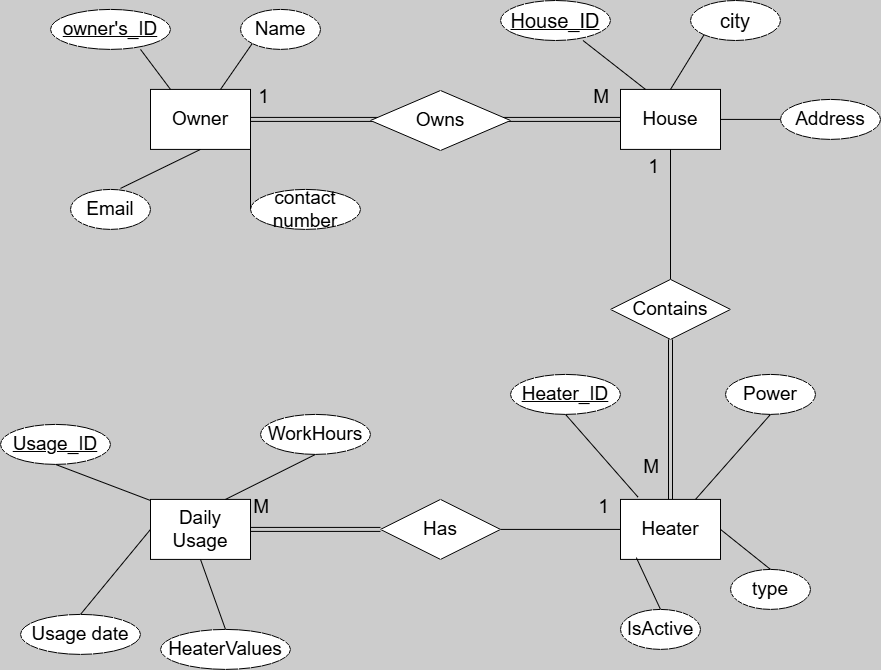

The diagram above was exported from draw.io. Its source (the exported page's mxGraphModel, read from the mxfile embedded in the PNG):
<mxGraphModel dx="1692" dy="749" grid="1" gridSize="10" guides="1" tooltips="1" connect="1" arrows="1" fold="1" page="1" pageScale="1" pageWidth="2336" pageHeight="1654" background="#CCCCCC" math="0" shadow="0">
  <root>
    <mxCell id="0" />
    <mxCell id="1" parent="0" />
    <mxCell id="Ph2Yc77vS15QvpQFLDCm-118" parent="1" style="rounded=0;whiteSpace=wrap;html=1;fontSize=19;" value="&lt;font&gt;Owner&lt;/font&gt;" vertex="1">
      <mxGeometry height="60" width="100" x="540" y="568.9100000000001" as="geometry" />
    </mxCell>
    <mxCell id="Ph2Yc77vS15QvpQFLDCm-119" parent="1" style="ellipse;whiteSpace=wrap;html=1;fontSize=19;" value="Name" vertex="1">
      <mxGeometry height="40" width="80" x="630" y="488.91" as="geometry" />
    </mxCell>
    <mxCell id="Ph2Yc77vS15QvpQFLDCm-120" parent="1" style="ellipse;whiteSpace=wrap;html=1;fontSize=19;" value="&lt;u&gt;owner's_ID&lt;/u&gt;" vertex="1">
      <mxGeometry height="40" width="120" x="440" y="488.91" as="geometry" />
    </mxCell>
    <mxCell id="Ph2Yc77vS15QvpQFLDCm-121" parent="1" style="ellipse;whiteSpace=wrap;html=1;fontSize=19;" value="contact number" vertex="1">
      <mxGeometry height="40" width="110" x="640" y="668.91" as="geometry" />
    </mxCell>
    <mxCell id="Ph2Yc77vS15QvpQFLDCm-122" edge="1" parent="1" source="Ph2Yc77vS15QvpQFLDCm-118" style="endArrow=none;html=1;rounded=0;entryX=0;entryY=0.5;entryDx=0;entryDy=0;exitX=1;exitY=0.5;exitDx=0;exitDy=0;fontSize=19;" target="Ph2Yc77vS15QvpQFLDCm-121" value="">
      <mxGeometry height="50" relative="1" width="50" as="geometry">
        <mxPoint x="630" y="618.9100000000001" as="sourcePoint" />
        <mxPoint x="680" y="568.9100000000001" as="targetPoint" />
      </mxGeometry>
    </mxCell>
    <mxCell id="Ph2Yc77vS15QvpQFLDCm-124" edge="1" parent="1" style="endArrow=none;html=1;rounded=0;entryX=0.75;entryY=1;entryDx=0;entryDy=0;entryPerimeter=0;fontSize=19;" target="Ph2Yc77vS15QvpQFLDCm-120" value="">
      <mxGeometry height="50" relative="1" width="50" as="geometry">
        <mxPoint x="560" y="568.9100000000001" as="sourcePoint" />
        <mxPoint x="610" y="518.9100000000001" as="targetPoint" />
      </mxGeometry>
    </mxCell>
    <mxCell id="Ph2Yc77vS15QvpQFLDCm-125" edge="1" parent="1" style="endArrow=none;html=1;rounded=0;entryX=0;entryY=1;entryDx=0;entryDy=0;fontSize=19;" target="Ph2Yc77vS15QvpQFLDCm-119" value="">
      <mxGeometry height="50" relative="1" width="50" as="geometry">
        <mxPoint x="610" y="568.9100000000001" as="sourcePoint" />
        <mxPoint x="660" y="518.9100000000001" as="targetPoint" />
      </mxGeometry>
    </mxCell>
    <mxCell id="Ph2Yc77vS15QvpQFLDCm-126" edge="1" parent="1" style="edgeStyle=orthogonalEdgeStyle;rounded=0;orthogonalLoop=1;jettySize=auto;html=1;fontSize=19;">
      <mxGeometry relative="1" as="geometry">
        <mxPoint x="400" y="598.9100000000001" as="sourcePoint" />
        <mxPoint x="400" y="598.8190909090908" as="targetPoint" />
      </mxGeometry>
    </mxCell>
    <mxCell id="Ph2Yc77vS15QvpQFLDCm-128" edge="1" parent="1" style="edgeStyle=orthogonalEdgeStyle;rounded=0;orthogonalLoop=1;jettySize=auto;html=1;exitX=0.5;exitY=1;exitDx=0;exitDy=0;fontSize=19;">
      <mxGeometry relative="1" as="geometry">
        <mxPoint x="415" y="630" as="sourcePoint" />
        <mxPoint x="415" y="630" as="targetPoint" />
      </mxGeometry>
    </mxCell>
    <mxCell id="Ph2Yc77vS15QvpQFLDCm-129" parent="1" style="rounded=0;whiteSpace=wrap;html=1;fontSize=19;" value="&lt;span&gt;House&lt;/span&gt;" vertex="1">
      <mxGeometry height="60" width="100" x="1010" y="568.9100000000001" as="geometry" />
    </mxCell>
    <mxCell id="Ph2Yc77vS15QvpQFLDCm-130" parent="1" style="ellipse;whiteSpace=wrap;html=1;fontSize=20;" value="city" vertex="1">
      <mxGeometry height="40" width="90" x="1080" y="480" as="geometry" />
    </mxCell>
    <mxCell id="Ph2Yc77vS15QvpQFLDCm-131" parent="1" style="ellipse;whiteSpace=wrap;html=1;" value="&lt;u&gt;&lt;font style=&quot;font-size: 20px;&quot;&gt;House_ID&lt;/font&gt;&lt;/u&gt;" vertex="1">
      <mxGeometry height="40" width="110" x="890" y="480" as="geometry" />
    </mxCell>
    <mxCell id="Ph2Yc77vS15QvpQFLDCm-132" parent="1" style="ellipse;whiteSpace=wrap;html=1;fontSize=19;" value="Address" vertex="1">
      <mxGeometry height="40" width="100" x="1170" y="578.91" as="geometry" />
    </mxCell>
    <mxCell id="Ph2Yc77vS15QvpQFLDCm-133" edge="1" parent="1" source="Ph2Yc77vS15QvpQFLDCm-129" style="endArrow=none;html=1;rounded=0;entryX=0;entryY=0.5;entryDx=0;entryDy=0;exitX=1;exitY=0.5;exitDx=0;exitDy=0;fontSize=19;" target="Ph2Yc77vS15QvpQFLDCm-132" value="">
      <mxGeometry height="50" relative="1" width="50" as="geometry">
        <mxPoint x="1080" y="610" as="sourcePoint" />
        <mxPoint x="1130" y="590" as="targetPoint" />
      </mxGeometry>
    </mxCell>
    <mxCell id="Ph2Yc77vS15QvpQFLDCm-135" edge="1" parent="1" source="Ph2Yc77vS15QvpQFLDCm-129" style="endArrow=none;html=1;rounded=0;entryX=0.75;entryY=1;entryDx=0;entryDy=0;entryPerimeter=0;exitX=0.25;exitY=0;exitDx=0;exitDy=0;fontSize=19;" target="Ph2Yc77vS15QvpQFLDCm-131" value="">
      <mxGeometry height="50" relative="1" width="50" as="geometry">
        <mxPoint x="1010" y="560" as="sourcePoint" />
        <mxPoint x="1060" y="510" as="targetPoint" />
      </mxGeometry>
    </mxCell>
    <mxCell id="Ph2Yc77vS15QvpQFLDCm-136" edge="1" parent="1" source="Ph2Yc77vS15QvpQFLDCm-129" style="endArrow=none;html=1;rounded=0;entryX=0;entryY=1;entryDx=0;entryDy=0;exitX=0.5;exitY=0;exitDx=0;exitDy=0;fontSize=19;" target="Ph2Yc77vS15QvpQFLDCm-130" value="">
      <mxGeometry height="50" relative="1" width="50" as="geometry">
        <mxPoint x="1060" y="560" as="sourcePoint" />
        <mxPoint x="1110" y="510" as="targetPoint" />
      </mxGeometry>
    </mxCell>
    <mxCell id="Ph2Yc77vS15QvpQFLDCm-137" edge="1" parent="1" style="edgeStyle=orthogonalEdgeStyle;rounded=0;orthogonalLoop=1;jettySize=auto;html=1;fontSize=19;">
      <mxGeometry relative="1" as="geometry">
        <mxPoint x="850" y="578" as="sourcePoint" />
        <mxPoint x="850" y="577.9090909090909" as="targetPoint" />
      </mxGeometry>
    </mxCell>
    <mxCell id="Ph2Yc77vS15QvpQFLDCm-139" edge="1" parent="1" style="edgeStyle=orthogonalEdgeStyle;rounded=0;orthogonalLoop=1;jettySize=auto;html=1;exitX=0.5;exitY=1;exitDx=0;exitDy=0;fontSize=19;">
      <mxGeometry relative="1" as="geometry">
        <mxPoint x="905" y="620" as="sourcePoint" />
        <mxPoint x="905" y="620" as="targetPoint" />
      </mxGeometry>
    </mxCell>
    <mxCell id="Ph2Yc77vS15QvpQFLDCm-140" parent="1" style="ellipse;whiteSpace=wrap;html=1;fontSize=19;" value="Email" vertex="1">
      <mxGeometry height="40" width="80" x="460" y="668.9100000000001" as="geometry" />
    </mxCell>
    <mxCell id="Ph2Yc77vS15QvpQFLDCm-141" edge="1" parent="1" style="endArrow=none;html=1;rounded=0;entryX=0.5;entryY=1;entryDx=0;entryDy=0;fontSize=19;" target="Ph2Yc77vS15QvpQFLDCm-118" value="">
      <mxGeometry height="50" relative="1" width="50" as="geometry">
        <mxPoint x="510" y="667.9100000000001" as="sourcePoint" />
        <mxPoint x="600" y="628.9100000000001" as="targetPoint" />
      </mxGeometry>
    </mxCell>
    <mxCell id="Ph2Yc77vS15QvpQFLDCm-142" edge="1" parent="1" style="shape=link;html=1;rounded=0;entryX=0;entryY=0.5;entryDx=0;entryDy=0;fontSize=19;" value="">
      <mxGeometry relative="1" as="geometry">
        <mxPoint x="640" y="598.9100000000001" as="sourcePoint" />
        <mxPoint x="767.5" y="598.9100000000001" as="targetPoint" />
      </mxGeometry>
    </mxCell>
    <mxCell id="Ph2Yc77vS15QvpQFLDCm-143" connectable="0" parent="Ph2Yc77vS15QvpQFLDCm-142" style="resizable=0;html=1;whiteSpace=wrap;align=right;verticalAlign=bottom;direction=north;fontSize=19;" value="1" vertex="1">
      <mxGeometry relative="1" x="1" as="geometry">
        <mxPoint x="-108" y="-9" as="offset" />
      </mxGeometry>
    </mxCell>
    <mxCell id="Ph2Yc77vS15QvpQFLDCm-144" edge="1" parent="1" style="shape=link;html=1;rounded=0;entryX=0;entryY=0.5;entryDx=0;entryDy=0;fontSize=19;" target="Ph2Yc77vS15QvpQFLDCm-129" value="">
      <mxGeometry relative="1" as="geometry">
        <mxPoint x="892.5" y="598.9100000000001" as="sourcePoint" />
        <mxPoint x="990" y="598.9100000000001" as="targetPoint" />
      </mxGeometry>
    </mxCell>
    <mxCell id="Ph2Yc77vS15QvpQFLDCm-145" connectable="0" parent="Ph2Yc77vS15QvpQFLDCm-144" style="resizable=0;html=1;whiteSpace=wrap;align=right;verticalAlign=bottom;fontSize=19;" value="M" vertex="1">
      <mxGeometry relative="1" x="1" as="geometry">
        <mxPoint x="-10" y="-9" as="offset" />
      </mxGeometry>
    </mxCell>
    <mxCell id="Ph2Yc77vS15QvpQFLDCm-146" parent="1" style="rounded=0;whiteSpace=wrap;html=1;fontSize=19;" value="&lt;span&gt;Heater&lt;/span&gt;" vertex="1">
      <mxGeometry height="60" width="100" x="1010" y="978.9100000000001" as="geometry" />
    </mxCell>
    <mxCell id="Ph2Yc77vS15QvpQFLDCm-147" parent="1" style="ellipse;whiteSpace=wrap;html=1;fontSize=19;" value="Power" vertex="1">
      <mxGeometry height="40" width="90" x="1115" y="853.9100000000001" as="geometry" />
    </mxCell>
    <mxCell id="Ph2Yc77vS15QvpQFLDCm-148" parent="1" style="ellipse;whiteSpace=wrap;html=1;fontSize=19;" value="&lt;u&gt;Heater_ID&lt;/u&gt;" vertex="1">
      <mxGeometry height="40" width="110" x="900" y="853.91" as="geometry" />
    </mxCell>
    <mxCell id="Ph2Yc77vS15QvpQFLDCm-149" parent="1" style="ellipse;whiteSpace=wrap;html=1;fontSize=19;" value="type" vertex="1">
      <mxGeometry height="40" width="80" x="1120" y="1048.91" as="geometry" />
    </mxCell>
    <mxCell id="Ph2Yc77vS15QvpQFLDCm-150" edge="1" parent="1" source="Ph2Yc77vS15QvpQFLDCm-146" style="endArrow=none;html=1;rounded=0;entryX=0.5;entryY=0;entryDx=0;entryDy=0;exitX=1;exitY=0.5;exitDx=0;exitDy=0;fontSize=19;" target="Ph2Yc77vS15QvpQFLDCm-149" value="">
      <mxGeometry height="50" relative="1" width="50" as="geometry">
        <mxPoint x="1112.5" y="988.9100000000001" as="sourcePoint" />
        <mxPoint x="1162.5" y="968.9100000000001" as="targetPoint" />
      </mxGeometry>
    </mxCell>
    <mxCell id="Ph2Yc77vS15QvpQFLDCm-151" edge="1" parent="1" source="Ph2Yc77vS15QvpQFLDCm-155" style="endArrow=none;html=1;rounded=0;exitX=0.5;exitY=0;exitDx=0;exitDy=0;entryX=0.158;entryY=0.97;entryDx=0;entryDy=0;entryPerimeter=0;fontSize=19;" target="Ph2Yc77vS15QvpQFLDCm-146" value="">
      <mxGeometry height="50" relative="1" width="50" as="geometry">
        <mxPoint x="983" y="1037.91" as="sourcePoint" />
        <mxPoint x="1030" y="1048.91" as="targetPoint" />
      </mxGeometry>
    </mxCell>
    <mxCell id="Ph2Yc77vS15QvpQFLDCm-152" edge="1" parent="1" source="Ph2Yc77vS15QvpQFLDCm-146" style="endArrow=none;html=1;rounded=0;entryX=0.5;entryY=1;entryDx=0;entryDy=0;exitX=0.176;exitY=-0.037;exitDx=0;exitDy=0;exitPerimeter=0;fontSize=19;" target="Ph2Yc77vS15QvpQFLDCm-148" value="">
      <mxGeometry height="50" relative="1" width="50" as="geometry">
        <mxPoint x="1030" y="938.9100000000001" as="sourcePoint" />
        <mxPoint x="1092.5" y="888.9100000000001" as="targetPoint" />
      </mxGeometry>
    </mxCell>
    <mxCell id="Ph2Yc77vS15QvpQFLDCm-153" edge="1" parent="1" source="Ph2Yc77vS15QvpQFLDCm-146" style="endArrow=none;html=1;rounded=0;entryX=0.5;entryY=1;entryDx=0;entryDy=0;exitX=0.75;exitY=0;exitDx=0;exitDy=0;fontSize=19;" target="Ph2Yc77vS15QvpQFLDCm-147" value="">
      <mxGeometry height="50" relative="1" width="50" as="geometry">
        <mxPoint x="1092.5" y="938.9100000000001" as="sourcePoint" />
        <mxPoint x="1100" y="900.9100000000001" as="targetPoint" />
      </mxGeometry>
    </mxCell>
    <mxCell id="Ph2Yc77vS15QvpQFLDCm-154" edge="1" parent="1" style="edgeStyle=orthogonalEdgeStyle;rounded=0;orthogonalLoop=1;jettySize=auto;html=1;exitX=0.5;exitY=1;exitDx=0;exitDy=0;fontSize=19;">
      <mxGeometry relative="1" as="geometry">
        <mxPoint x="937.5" y="998.9100000000001" as="sourcePoint" />
        <mxPoint x="937.5" y="998.9100000000001" as="targetPoint" />
      </mxGeometry>
    </mxCell>
    <mxCell id="Ph2Yc77vS15QvpQFLDCm-155" parent="1" style="ellipse;whiteSpace=wrap;html=1;fontSize=19;" value="IsActive" vertex="1">
      <mxGeometry height="40" width="80" x="1010" y="1088.91" as="geometry" />
    </mxCell>
    <mxCell id="Ph2Yc77vS15QvpQFLDCm-156" parent="1" style="shape=rhombus;perimeter=rhombusPerimeter;whiteSpace=wrap;html=1;align=center;fontSize=19;" value="Owns" vertex="1">
      <mxGeometry height="60" width="140" x="760" y="570" as="geometry" />
    </mxCell>
    <mxCell id="Ph2Yc77vS15QvpQFLDCm-157" parent="1" style="shape=rhombus;perimeter=rhombusPerimeter;whiteSpace=wrap;html=1;align=center;fontSize=19;" value="&lt;font&gt;Contains&lt;/font&gt;" vertex="1">
      <mxGeometry height="60" width="120" x="1000" y="758.9100000000001" as="geometry" />
    </mxCell>
    <mxCell id="Ph2Yc77vS15QvpQFLDCm-158" edge="1" parent="1" source="Ph2Yc77vS15QvpQFLDCm-157" style="endArrow=none;html=1;rounded=0;entryX=0.5;entryY=1;entryDx=0;entryDy=0;exitX=0.5;exitY=0;exitDx=0;exitDy=0;fontSize=19;" target="Ph2Yc77vS15QvpQFLDCm-129" value="">
      <mxGeometry relative="1" as="geometry">
        <mxPoint x="980" y="728.9100000000001" as="sourcePoint" />
        <mxPoint x="1140" y="728.9100000000001" as="targetPoint" />
      </mxGeometry>
    </mxCell>
    <mxCell id="Ph2Yc77vS15QvpQFLDCm-159" connectable="0" parent="Ph2Yc77vS15QvpQFLDCm-158" style="resizable=0;html=1;whiteSpace=wrap;align=right;verticalAlign=bottom;fontSize=19;" value="1" vertex="1">
      <mxGeometry relative="1" x="1" as="geometry">
        <mxPoint x="-10" y="31" as="offset" />
      </mxGeometry>
    </mxCell>
    <mxCell id="Ph2Yc77vS15QvpQFLDCm-160" edge="1" parent="1" source="Ph2Yc77vS15QvpQFLDCm-157" style="shape=link;html=1;rounded=0;exitX=0.5;exitY=1;exitDx=0;exitDy=0;entryX=0.5;entryY=0;entryDx=0;entryDy=0;fontSize=19;" target="Ph2Yc77vS15QvpQFLDCm-146" value="">
      <mxGeometry relative="1" as="geometry">
        <mxPoint x="940" y="858.9100000000001" as="sourcePoint" />
        <mxPoint x="1100" y="858.9100000000001" as="targetPoint" />
      </mxGeometry>
    </mxCell>
    <mxCell id="Ph2Yc77vS15QvpQFLDCm-161" connectable="0" parent="Ph2Yc77vS15QvpQFLDCm-160" style="resizable=0;html=1;whiteSpace=wrap;align=right;verticalAlign=bottom;fontSize=19;" value="M" vertex="1">
      <mxGeometry relative="1" x="1" as="geometry">
        <mxPoint x="-10" y="-19" as="offset" />
      </mxGeometry>
    </mxCell>
    <mxCell id="Ph2Yc77vS15QvpQFLDCm-162" parent="1" style="rounded=0;whiteSpace=wrap;html=1;fontSize=19;" value="&lt;span&gt;Daily Usage&lt;/span&gt;" vertex="1">
      <mxGeometry height="60" width="100" x="540" y="978.9100000000001" as="geometry" />
    </mxCell>
    <mxCell id="Ph2Yc77vS15QvpQFLDCm-163" parent="1" style="ellipse;whiteSpace=wrap;html=1;fontSize=19;" value="WorkHours" vertex="1">
      <mxGeometry height="40" width="110" x="650" y="893.91" as="geometry" />
    </mxCell>
    <mxCell id="Ph2Yc77vS15QvpQFLDCm-164" parent="1" style="ellipse;whiteSpace=wrap;html=1;fontSize=19;" value="&lt;u&gt;Usage_ID&lt;/u&gt;" vertex="1">
      <mxGeometry height="40" width="110" x="390" y="903.91" as="geometry" />
    </mxCell>
    <mxCell id="Ph2Yc77vS15QvpQFLDCm-165" parent="1" style="ellipse;whiteSpace=wrap;html=1;fontSize=19;" value="HeaterValues" vertex="1">
      <mxGeometry height="40" width="130" x="550" y="1108.91" as="geometry" />
    </mxCell>
    <mxCell id="Ph2Yc77vS15QvpQFLDCm-166" edge="1" parent="1" source="Ph2Yc77vS15QvpQFLDCm-162" style="endArrow=none;html=1;rounded=0;entryX=0.5;entryY=0;entryDx=0;entryDy=0;exitX=0.5;exitY=1;exitDx=0;exitDy=0;fontSize=19;" target="Ph2Yc77vS15QvpQFLDCm-165" value="">
      <mxGeometry height="50" relative="1" width="50" as="geometry">
        <mxPoint x="598" y="1043.91" as="sourcePoint" />
        <mxPoint x="702.5" y="1013.9100000000001" as="targetPoint" />
      </mxGeometry>
    </mxCell>
    <mxCell id="Ph2Yc77vS15QvpQFLDCm-167" edge="1" parent="1" source="Ph2Yc77vS15QvpQFLDCm-171" style="endArrow=none;html=1;rounded=0;entryX=0;entryY=0.5;entryDx=0;entryDy=0;exitX=0.5;exitY=0;exitDx=0;exitDy=0;fontSize=19;" target="Ph2Yc77vS15QvpQFLDCm-162" value="">
      <mxGeometry height="50" relative="1" width="50" as="geometry">
        <mxPoint x="523" y="1082.91" as="sourcePoint" />
        <mxPoint x="572.5" y="963.9100000000001" as="targetPoint" />
      </mxGeometry>
    </mxCell>
    <mxCell id="Ph2Yc77vS15QvpQFLDCm-168" edge="1" parent="1" style="endArrow=none;html=1;rounded=0;entryX=0.5;entryY=1;entryDx=0;entryDy=0;fontSize=19;" target="Ph2Yc77vS15QvpQFLDCm-164" value="">
      <mxGeometry height="50" relative="1" width="50" as="geometry">
        <mxPoint x="540" y="980" as="sourcePoint" />
        <mxPoint x="632.5" y="933.9100000000001" as="targetPoint" />
      </mxGeometry>
    </mxCell>
    <mxCell id="Ph2Yc77vS15QvpQFLDCm-169" edge="1" parent="1" source="Ph2Yc77vS15QvpQFLDCm-162" style="endArrow=none;html=1;rounded=0;entryX=0.5;entryY=1;entryDx=0;entryDy=0;exitX=0.75;exitY=0;exitDx=0;exitDy=0;fontSize=19;" target="Ph2Yc77vS15QvpQFLDCm-163" value="">
      <mxGeometry height="50" relative="1" width="50" as="geometry">
        <mxPoint x="632.5" y="983.9100000000001" as="sourcePoint" />
        <mxPoint x="640" y="945.9100000000001" as="targetPoint" />
      </mxGeometry>
    </mxCell>
    <mxCell id="Ph2Yc77vS15QvpQFLDCm-170" edge="1" parent="1" style="edgeStyle=orthogonalEdgeStyle;rounded=0;orthogonalLoop=1;jettySize=auto;html=1;exitX=0.5;exitY=1;exitDx=0;exitDy=0;fontSize=19;">
      <mxGeometry relative="1" as="geometry">
        <mxPoint x="477.5" y="1043.91" as="sourcePoint" />
        <mxPoint x="477.5" y="1043.91" as="targetPoint" />
      </mxGeometry>
    </mxCell>
    <mxCell id="Ph2Yc77vS15QvpQFLDCm-171" parent="1" style="ellipse;whiteSpace=wrap;html=1;fontSize=19;" value="Usage date" vertex="1">
      <mxGeometry height="40" width="120" x="410" y="1093.91" as="geometry" />
    </mxCell>
    <mxCell id="Ph2Yc77vS15QvpQFLDCm-172" edge="1" parent="1" source="Ph2Yc77vS15QvpQFLDCm-174" style="shape=link;html=1;rounded=0;exitX=0;exitY=0.5;exitDx=0;exitDy=0;fontSize=19;" value="">
      <mxGeometry relative="1" as="geometry">
        <Array as="points" />
        <mxPoint x="770" y="1013.3500000000004" as="sourcePoint" />
        <mxPoint x="640" y="1008.9100000000001" as="targetPoint" />
      </mxGeometry>
    </mxCell>
    <mxCell id="Ph2Yc77vS15QvpQFLDCm-173" connectable="0" parent="Ph2Yc77vS15QvpQFLDCm-172" style="resizable=0;html=1;whiteSpace=wrap;align=right;verticalAlign=bottom;fontSize=19;" value="M" vertex="1">
      <mxGeometry relative="1" x="1" as="geometry">
        <mxPoint x="20" y="-9" as="offset" />
      </mxGeometry>
    </mxCell>
    <mxCell id="Ph2Yc77vS15QvpQFLDCm-174" parent="1" style="shape=rhombus;perimeter=rhombusPerimeter;whiteSpace=wrap;html=1;align=center;fontSize=19;" value="Has" vertex="1">
      <mxGeometry height="60" width="120" x="770" y="978.9100000000001" as="geometry" />
    </mxCell>
    <mxCell id="Ph2Yc77vS15QvpQFLDCm-175" edge="1" parent="1" style="endArrow=none;html=1;rounded=0;entryX=0;entryY=0.5;entryDx=0;entryDy=0;fontSize=19;" target="Ph2Yc77vS15QvpQFLDCm-146" value="">
      <mxGeometry relative="1" as="geometry">
        <mxPoint x="890" y="1008.9100000000001" as="sourcePoint" />
        <mxPoint x="950" y="1008.9100000000001" as="targetPoint" />
      </mxGeometry>
    </mxCell>
    <mxCell id="Ph2Yc77vS15QvpQFLDCm-176" connectable="0" parent="Ph2Yc77vS15QvpQFLDCm-175" style="resizable=0;html=1;whiteSpace=wrap;align=right;verticalAlign=bottom;fontSize=19;" value="1" vertex="1">
      <mxGeometry relative="1" x="1" as="geometry">
        <mxPoint x="-10" y="-9" as="offset" />
      </mxGeometry>
    </mxCell>
  </root>
</mxGraphModel>